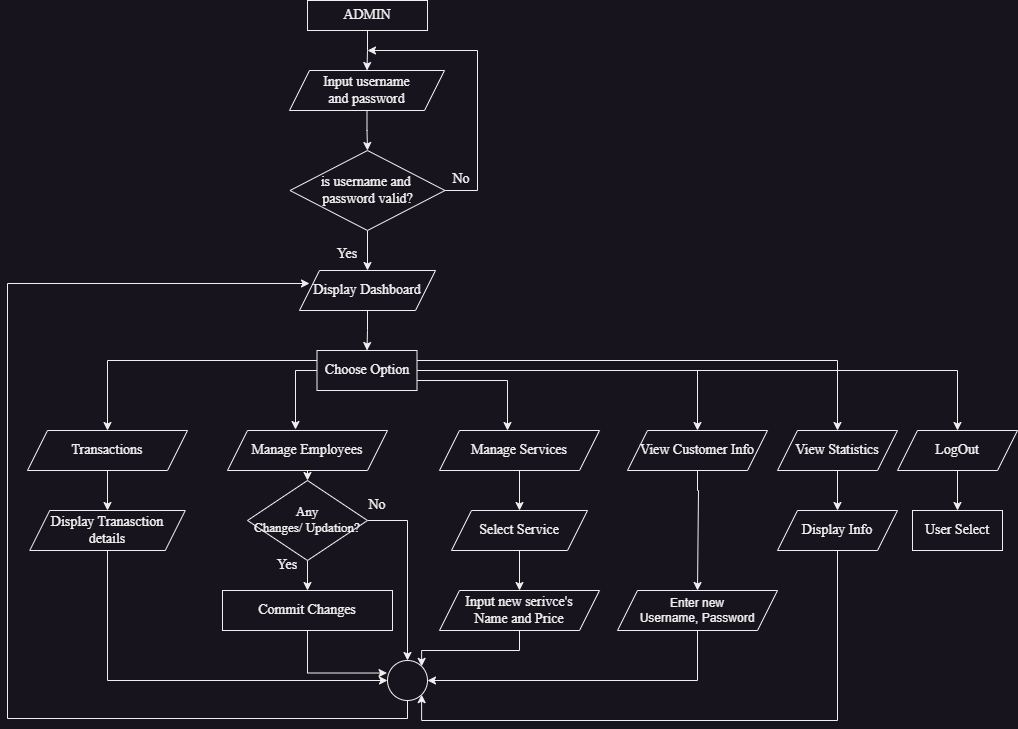

The diagram above was exported from draw.io. Its source (the exported page's mxGraphModel, read from the mxfile embedded in the PNG):
<mxGraphModel dx="1434" dy="836" grid="1" gridSize="10" guides="1" tooltips="1" connect="1" arrows="1" fold="1" page="1" pageScale="1" pageWidth="3300" pageHeight="4681" math="0" shadow="0">
  <root>
    <mxCell id="0" />
    <mxCell id="1" parent="0" />
    <mxCell id="QfiI2V1s3sk60cVQoeYj-17" style="edgeStyle=orthogonalEdgeStyle;rounded=0;orthogonalLoop=1;jettySize=auto;html=1;exitX=0.5;exitY=1;exitDx=0;exitDy=0;" parent="1" source="QfiI2V1s3sk60cVQoeYj-1" target="QfiI2V1s3sk60cVQoeYj-11" edge="1">
      <mxGeometry relative="1" as="geometry" />
    </mxCell>
    <mxCell id="QfiI2V1s3sk60cVQoeYj-1" value="ADMIN" style="rounded=0;whiteSpace=wrap;html=1;strokeWidth=1;fontSize=14;fontStyle=0;fontFamily=Times New Roman;horizontal=1;" parent="1" vertex="1">
      <mxGeometry x="360" y="90" width="120" height="30" as="geometry" />
    </mxCell>
    <mxCell id="QfiI2V1s3sk60cVQoeYj-10" style="edgeStyle=orthogonalEdgeStyle;rounded=0;orthogonalLoop=1;jettySize=auto;html=1;exitX=0.5;exitY=1;exitDx=0;exitDy=0;entryX=0.5;entryY=0;entryDx=0;entryDy=0;strokeWidth=1;fontSize=14;fontStyle=0;fontFamily=Times New Roman;horizontal=1;" parent="1" source="QfiI2V1s3sk60cVQoeYj-11" target="QfiI2V1s3sk60cVQoeYj-13" edge="1">
      <mxGeometry relative="1" as="geometry" />
    </mxCell>
    <mxCell id="QfiI2V1s3sk60cVQoeYj-11" value="Input username&lt;br&gt;and password" style="shape=parallelogram;perimeter=parallelogramPerimeter;whiteSpace=wrap;html=1;fixedSize=1;strokeWidth=1;fontSize=14;fontStyle=0;fontFamily=Times New Roman;horizontal=1;" parent="1" vertex="1">
      <mxGeometry x="342" y="160" width="155" height="40" as="geometry" />
    </mxCell>
    <mxCell id="YCltPewqTMJePzviMtdK-2" style="edgeStyle=orthogonalEdgeStyle;rounded=0;orthogonalLoop=1;jettySize=auto;html=1;exitX=0.5;exitY=1;exitDx=0;exitDy=0;" parent="1" source="QfiI2V1s3sk60cVQoeYj-13" target="YCltPewqTMJePzviMtdK-1" edge="1">
      <mxGeometry relative="1" as="geometry" />
    </mxCell>
    <mxCell id="YCltPewqTMJePzviMtdK-51" style="edgeStyle=orthogonalEdgeStyle;rounded=0;orthogonalLoop=1;jettySize=auto;html=1;exitX=1;exitY=0.5;exitDx=0;exitDy=0;" parent="1" source="QfiI2V1s3sk60cVQoeYj-13" edge="1">
      <mxGeometry relative="1" as="geometry">
        <mxPoint x="420" y="140" as="targetPoint" />
        <Array as="points">
          <mxPoint x="530" y="280" />
          <mxPoint x="530" y="140" />
        </Array>
      </mxGeometry>
    </mxCell>
    <mxCell id="QfiI2V1s3sk60cVQoeYj-13" value="is username and&amp;nbsp;&lt;br&gt;password valid?" style="rhombus;whiteSpace=wrap;html=1;strokeWidth=1;fontSize=14;fontStyle=0;fontFamily=Times New Roman;horizontal=1;" parent="1" vertex="1">
      <mxGeometry x="342.5" y="240" width="155" height="80" as="geometry" />
    </mxCell>
    <mxCell id="QfiI2V1s3sk60cVQoeYj-15" value="&lt;span style=&quot;font-size: 14px;&quot;&gt;Yes&lt;/span&gt;" style="text;html=1;align=center;verticalAlign=middle;whiteSpace=wrap;rounded=0;fontSize=14;strokeWidth=1;fontStyle=0;fontFamily=Times New Roman;horizontal=1;" parent="1" vertex="1">
      <mxGeometry x="370" y="329" width="60" height="30" as="geometry" />
    </mxCell>
    <mxCell id="QfiI2V1s3sk60cVQoeYj-16" value="&lt;span style=&quot;font-size: 14px;&quot;&gt;No&lt;/span&gt;" style="text;html=1;align=center;verticalAlign=middle;whiteSpace=wrap;rounded=0;strokeWidth=1;fontSize=14;fontStyle=0;fontFamily=Times New Roman;horizontal=1;" parent="1" vertex="1">
      <mxGeometry x="484" y="254" width="60" height="30" as="geometry" />
    </mxCell>
    <mxCell id="YCltPewqTMJePzviMtdK-4" style="edgeStyle=orthogonalEdgeStyle;rounded=0;orthogonalLoop=1;jettySize=auto;html=1;exitX=0.5;exitY=1;exitDx=0;exitDy=0;entryX=0.5;entryY=0;entryDx=0;entryDy=0;" parent="1" source="YCltPewqTMJePzviMtdK-1" target="YCltPewqTMJePzviMtdK-3" edge="1">
      <mxGeometry relative="1" as="geometry" />
    </mxCell>
    <mxCell id="YCltPewqTMJePzviMtdK-1" value="Display Dashboard" style="shape=parallelogram;perimeter=parallelogramPerimeter;whiteSpace=wrap;html=1;fixedSize=1;strokeWidth=1;fontSize=14;fontStyle=0;fontFamily=Times New Roman;horizontal=1;" parent="1" vertex="1">
      <mxGeometry x="352" y="360" width="136" height="40" as="geometry" />
    </mxCell>
    <mxCell id="YCltPewqTMJePzviMtdK-40" style="edgeStyle=orthogonalEdgeStyle;rounded=0;orthogonalLoop=1;jettySize=auto;html=1;exitX=0;exitY=0.25;exitDx=0;exitDy=0;entryX=0.5;entryY=0;entryDx=0;entryDy=0;" parent="1" source="YCltPewqTMJePzviMtdK-3" target="YCltPewqTMJePzviMtdK-6" edge="1">
      <mxGeometry relative="1" as="geometry" />
    </mxCell>
    <mxCell id="YCltPewqTMJePzviMtdK-45" style="edgeStyle=orthogonalEdgeStyle;rounded=0;orthogonalLoop=1;jettySize=auto;html=1;exitX=0;exitY=0.5;exitDx=0;exitDy=0;entryX=0.425;entryY=-0.025;entryDx=0;entryDy=0;entryPerimeter=0;" parent="1" source="YCltPewqTMJePzviMtdK-3" target="YCltPewqTMJePzviMtdK-7" edge="1">
      <mxGeometry relative="1" as="geometry" />
    </mxCell>
    <mxCell id="YCltPewqTMJePzviMtdK-47" style="edgeStyle=orthogonalEdgeStyle;rounded=0;orthogonalLoop=1;jettySize=auto;html=1;exitX=0.25;exitY=1;exitDx=0;exitDy=0;" parent="1" source="YCltPewqTMJePzviMtdK-3" target="YCltPewqTMJePzviMtdK-8" edge="1">
      <mxGeometry relative="1" as="geometry">
        <Array as="points">
          <mxPoint x="393" y="470" />
          <mxPoint x="560" y="470" />
        </Array>
      </mxGeometry>
    </mxCell>
    <mxCell id="YCltPewqTMJePzviMtdK-48" style="edgeStyle=orthogonalEdgeStyle;rounded=0;orthogonalLoop=1;jettySize=auto;html=1;exitX=0.75;exitY=1;exitDx=0;exitDy=0;" parent="1" source="YCltPewqTMJePzviMtdK-3" target="YCltPewqTMJePzviMtdK-9" edge="1">
      <mxGeometry relative="1" as="geometry">
        <Array as="points">
          <mxPoint x="443" y="460" />
          <mxPoint x="750" y="460" />
        </Array>
      </mxGeometry>
    </mxCell>
    <mxCell id="YCltPewqTMJePzviMtdK-52" style="edgeStyle=orthogonalEdgeStyle;rounded=0;orthogonalLoop=1;jettySize=auto;html=1;exitX=1;exitY=0.25;exitDx=0;exitDy=0;entryX=0.5;entryY=0;entryDx=0;entryDy=0;" parent="1" source="YCltPewqTMJePzviMtdK-3" target="YCltPewqTMJePzviMtdK-10" edge="1">
      <mxGeometry relative="1" as="geometry" />
    </mxCell>
    <mxCell id="RTHwksLquGKTG-IykXzZ-7" style="edgeStyle=orthogonalEdgeStyle;rounded=0;orthogonalLoop=1;jettySize=auto;html=1;exitX=1;exitY=0.5;exitDx=0;exitDy=0;entryX=0.5;entryY=0;entryDx=0;entryDy=0;" parent="1" source="YCltPewqTMJePzviMtdK-3" target="RTHwksLquGKTG-IykXzZ-4" edge="1">
      <mxGeometry relative="1" as="geometry" />
    </mxCell>
    <mxCell id="YCltPewqTMJePzviMtdK-3" value="Choose Option" style="rounded=0;whiteSpace=wrap;html=1;strokeWidth=1;fontSize=14;fontStyle=0;fontFamily=Times New Roman;horizontal=1;" parent="1" vertex="1">
      <mxGeometry x="369.5" y="440" width="100" height="40" as="geometry" />
    </mxCell>
    <mxCell id="YCltPewqTMJePzviMtdK-6" value="Transactions" style="shape=parallelogram;perimeter=parallelogramPerimeter;whiteSpace=wrap;html=1;fixedSize=1;strokeWidth=1;fontSize=14;fontStyle=0;fontFamily=Times New Roman;horizontal=1;" parent="1" vertex="1">
      <mxGeometry x="80" y="520" width="160" height="40" as="geometry" />
    </mxCell>
    <mxCell id="YCltPewqTMJePzviMtdK-14" style="edgeStyle=orthogonalEdgeStyle;rounded=0;orthogonalLoop=1;jettySize=auto;html=1;exitX=0.5;exitY=1;exitDx=0;exitDy=0;entryX=0.5;entryY=0;entryDx=0;entryDy=0;entryPerimeter=0;" parent="1" source="YCltPewqTMJePzviMtdK-7" target="YCltPewqTMJePzviMtdK-13" edge="1">
      <mxGeometry relative="1" as="geometry" />
    </mxCell>
    <mxCell id="YCltPewqTMJePzviMtdK-7" value="Manage Employees" style="shape=parallelogram;perimeter=parallelogramPerimeter;whiteSpace=wrap;html=1;fixedSize=1;strokeWidth=1;fontSize=14;fontStyle=0;fontFamily=Times New Roman;horizontal=1;" parent="1" vertex="1">
      <mxGeometry x="280" y="520" width="160" height="40" as="geometry" />
    </mxCell>
    <mxCell id="YCltPewqTMJePzviMtdK-19" style="edgeStyle=orthogonalEdgeStyle;rounded=0;orthogonalLoop=1;jettySize=auto;html=1;exitX=0.5;exitY=1;exitDx=0;exitDy=0;" parent="1" source="YCltPewqTMJePzviMtdK-8" target="YCltPewqTMJePzviMtdK-18" edge="1">
      <mxGeometry relative="1" as="geometry" />
    </mxCell>
    <mxCell id="YCltPewqTMJePzviMtdK-8" value="Manage Services" style="shape=parallelogram;perimeter=parallelogramPerimeter;whiteSpace=wrap;html=1;fixedSize=1;strokeWidth=1;fontSize=14;fontStyle=0;fontFamily=Times New Roman;horizontal=1;" parent="1" vertex="1">
      <mxGeometry x="492" y="520" width="160" height="40" as="geometry" />
    </mxCell>
    <mxCell id="YCltPewqTMJePzviMtdK-25" style="edgeStyle=orthogonalEdgeStyle;rounded=0;orthogonalLoop=1;jettySize=auto;html=1;exitX=0.5;exitY=1;exitDx=0;exitDy=0;entryX=0.5;entryY=0;entryDx=0;entryDy=0;" parent="1" source="YCltPewqTMJePzviMtdK-9" target="YCltPewqTMJePzviMtdK-37" edge="1">
      <mxGeometry relative="1" as="geometry">
        <mxPoint x="750" y="600" as="targetPoint" />
        <Array as="points">
          <mxPoint x="750" y="580" />
          <mxPoint x="751" y="680" />
        </Array>
      </mxGeometry>
    </mxCell>
    <mxCell id="YCltPewqTMJePzviMtdK-9" value="View Customer Info" style="shape=parallelogram;perimeter=parallelogramPerimeter;whiteSpace=wrap;html=1;fixedSize=1;strokeWidth=1;fontSize=14;fontStyle=0;fontFamily=Times New Roman;horizontal=1;" parent="1" vertex="1">
      <mxGeometry x="680" y="520" width="140" height="40" as="geometry" />
    </mxCell>
    <mxCell id="RTHwksLquGKTG-IykXzZ-2" value="" style="edgeStyle=orthogonalEdgeStyle;rounded=0;orthogonalLoop=1;jettySize=auto;html=1;" parent="1" source="YCltPewqTMJePzviMtdK-10" target="RTHwksLquGKTG-IykXzZ-1" edge="1">
      <mxGeometry relative="1" as="geometry" />
    </mxCell>
    <mxCell id="YCltPewqTMJePzviMtdK-10" value="View Statistics" style="shape=parallelogram;perimeter=parallelogramPerimeter;whiteSpace=wrap;html=1;fixedSize=1;strokeWidth=1;fontSize=14;fontStyle=0;fontFamily=Times New Roman;horizontal=1;" parent="1" vertex="1">
      <mxGeometry x="830" y="520" width="120" height="40" as="geometry" />
    </mxCell>
    <mxCell id="YCltPewqTMJePzviMtdK-12" style="edgeStyle=orthogonalEdgeStyle;rounded=0;orthogonalLoop=1;jettySize=auto;html=1;entryX=0.5;entryY=0;entryDx=0;entryDy=0;" parent="1" source="YCltPewqTMJePzviMtdK-6" target="YCltPewqTMJePzviMtdK-11" edge="1">
      <mxGeometry relative="1" as="geometry" />
    </mxCell>
    <mxCell id="YCltPewqTMJePzviMtdK-31" style="edgeStyle=orthogonalEdgeStyle;rounded=0;orthogonalLoop=1;jettySize=auto;html=1;exitX=0.5;exitY=1;exitDx=0;exitDy=0;entryX=0;entryY=0.5;entryDx=0;entryDy=0;" parent="1" source="YCltPewqTMJePzviMtdK-11" target="YCltPewqTMJePzviMtdK-30" edge="1">
      <mxGeometry relative="1" as="geometry" />
    </mxCell>
    <mxCell id="YCltPewqTMJePzviMtdK-11" value="Display Tranasction&lt;br style=&quot;font-size: 14px;&quot;&gt;details" style="shape=parallelogram;perimeter=parallelogramPerimeter;whiteSpace=wrap;html=1;fixedSize=1;strokeWidth=1;fontSize=14;fontStyle=0;fontFamily=Times New Roman;horizontal=1;" parent="1" vertex="1">
      <mxGeometry x="82.25" y="600" width="155.5" height="40" as="geometry" />
    </mxCell>
    <mxCell id="YCltPewqTMJePzviMtdK-22" style="edgeStyle=orthogonalEdgeStyle;rounded=0;orthogonalLoop=1;jettySize=auto;html=1;exitX=0.5;exitY=1;exitDx=0;exitDy=0;exitPerimeter=0;" parent="1" source="YCltPewqTMJePzviMtdK-13" target="YCltPewqTMJePzviMtdK-15" edge="1">
      <mxGeometry relative="1" as="geometry" />
    </mxCell>
    <mxCell id="YCltPewqTMJePzviMtdK-34" style="edgeStyle=orthogonalEdgeStyle;rounded=0;orthogonalLoop=1;jettySize=auto;html=1;exitX=1;exitY=0.5;exitDx=0;exitDy=0;exitPerimeter=0;entryX=0.5;entryY=0;entryDx=0;entryDy=0;" parent="1" source="YCltPewqTMJePzviMtdK-13" target="YCltPewqTMJePzviMtdK-30" edge="1">
      <mxGeometry relative="1" as="geometry">
        <mxPoint x="470" y="750" as="targetPoint" />
      </mxGeometry>
    </mxCell>
    <mxCell id="YCltPewqTMJePzviMtdK-13" value="&lt;div style=&quot;font-size: 13px;&quot;&gt;&lt;font style=&quot;font-size: 13px;&quot;&gt;Any&lt;/font&gt;&lt;/div&gt;&lt;font style=&quot;font-size: 13px;&quot;&gt;Changes/ Updation?&lt;/font&gt;" style="strokeWidth=1;html=1;shape=mxgraph.flowchart.decision;whiteSpace=wrap;fontSize=14;fontStyle=0;fontFamily=Times New Roman;horizontal=1;align=center;" parent="1" vertex="1">
      <mxGeometry x="300" y="570" width="120" height="80" as="geometry" />
    </mxCell>
    <mxCell id="YCltPewqTMJePzviMtdK-32" style="edgeStyle=orthogonalEdgeStyle;rounded=0;orthogonalLoop=1;jettySize=auto;html=1;exitX=0.5;exitY=1;exitDx=0;exitDy=0;entryX=-0.012;entryY=0.313;entryDx=0;entryDy=0;entryPerimeter=0;" parent="1" source="YCltPewqTMJePzviMtdK-15" target="YCltPewqTMJePzviMtdK-30" edge="1">
      <mxGeometry relative="1" as="geometry" />
    </mxCell>
    <mxCell id="YCltPewqTMJePzviMtdK-15" value="Commit Changes" style="whiteSpace=wrap;html=1;strokeWidth=1;fontSize=14;fontStyle=0;fontFamily=Times New Roman;horizontal=1;" parent="1" vertex="1">
      <mxGeometry x="275" y="680" width="170" height="40" as="geometry" />
    </mxCell>
    <mxCell id="YCltPewqTMJePzviMtdK-21" value="" style="edgeStyle=orthogonalEdgeStyle;rounded=0;orthogonalLoop=1;jettySize=auto;html=1;" parent="1" source="YCltPewqTMJePzviMtdK-18" target="YCltPewqTMJePzviMtdK-20" edge="1">
      <mxGeometry relative="1" as="geometry" />
    </mxCell>
    <mxCell id="YCltPewqTMJePzviMtdK-18" value="Select Service" style="shape=parallelogram;perimeter=parallelogramPerimeter;whiteSpace=wrap;html=1;fixedSize=1;strokeWidth=1;fontSize=14;fontStyle=0;fontFamily=Times New Roman;horizontal=1;" parent="1" vertex="1">
      <mxGeometry x="504" y="600" width="136" height="40" as="geometry" />
    </mxCell>
    <mxCell id="YCltPewqTMJePzviMtdK-35" style="edgeStyle=orthogonalEdgeStyle;rounded=0;orthogonalLoop=1;jettySize=auto;html=1;exitX=0.5;exitY=1;exitDx=0;exitDy=0;entryX=1;entryY=0;entryDx=0;entryDy=0;" parent="1" source="YCltPewqTMJePzviMtdK-20" target="YCltPewqTMJePzviMtdK-30" edge="1">
      <mxGeometry relative="1" as="geometry" />
    </mxCell>
    <mxCell id="YCltPewqTMJePzviMtdK-20" value="Input new serivce's&lt;br&gt;Name and Price" style="shape=parallelogram;perimeter=parallelogramPerimeter;whiteSpace=wrap;html=1;fixedSize=1;strokeWidth=1;fontSize=14;fontStyle=0;fontFamily=Times New Roman;horizontal=1;" parent="1" vertex="1">
      <mxGeometry x="492" y="680" width="160" height="40" as="geometry" />
    </mxCell>
    <mxCell id="YCltPewqTMJePzviMtdK-28" value="&lt;span style=&quot;font-size: 14px;&quot;&gt;Yes&lt;/span&gt;" style="text;html=1;align=center;verticalAlign=middle;whiteSpace=wrap;rounded=0;fontSize=14;strokeWidth=1;fontStyle=0;fontFamily=Times New Roman;horizontal=1;" parent="1" vertex="1">
      <mxGeometry x="310" y="640" width="60" height="30" as="geometry" />
    </mxCell>
    <mxCell id="YCltPewqTMJePzviMtdK-29" value="&lt;span style=&quot;font-size: 14px;&quot;&gt;No&lt;/span&gt;" style="text;html=1;align=center;verticalAlign=middle;whiteSpace=wrap;rounded=0;strokeWidth=1;fontSize=14;fontStyle=0;fontFamily=Times New Roman;horizontal=1;" parent="1" vertex="1">
      <mxGeometry x="400" y="580" width="60" height="30" as="geometry" />
    </mxCell>
    <mxCell id="YCltPewqTMJePzviMtdK-50" style="edgeStyle=orthogonalEdgeStyle;rounded=0;orthogonalLoop=1;jettySize=auto;html=1;exitX=0.5;exitY=1;exitDx=0;exitDy=0;entryX=0;entryY=0.5;entryDx=0;entryDy=0;" parent="1" edge="1">
      <mxGeometry relative="1" as="geometry">
        <mxPoint x="460" y="788" as="sourcePoint" />
        <mxPoint x="362" y="373" as="targetPoint" />
        <Array as="points">
          <mxPoint x="460" y="808" />
          <mxPoint x="60" y="808" />
          <mxPoint x="60" y="373" />
        </Array>
      </mxGeometry>
    </mxCell>
    <mxCell id="YCltPewqTMJePzviMtdK-30" value="" style="ellipse;whiteSpace=wrap;html=1;aspect=fixed;" parent="1" vertex="1">
      <mxGeometry x="440" y="750" width="40" height="40" as="geometry" />
    </mxCell>
    <mxCell id="YCltPewqTMJePzviMtdK-39" style="edgeStyle=orthogonalEdgeStyle;rounded=0;orthogonalLoop=1;jettySize=auto;html=1;exitX=0.5;exitY=1;exitDx=0;exitDy=0;entryX=1;entryY=0.5;entryDx=0;entryDy=0;" parent="1" source="YCltPewqTMJePzviMtdK-37" target="YCltPewqTMJePzviMtdK-30" edge="1">
      <mxGeometry relative="1" as="geometry" />
    </mxCell>
    <mxCell id="YCltPewqTMJePzviMtdK-37" value="Enter new &lt;br&gt;Username, Password" style="shape=parallelogram;perimeter=parallelogramPerimeter;whiteSpace=wrap;html=1;fixedSize=1;" parent="1" vertex="1">
      <mxGeometry x="670" y="680" width="160" height="40" as="geometry" />
    </mxCell>
    <mxCell id="RTHwksLquGKTG-IykXzZ-3" style="edgeStyle=orthogonalEdgeStyle;rounded=0;orthogonalLoop=1;jettySize=auto;html=1;entryX=1;entryY=1;entryDx=0;entryDy=0;" parent="1" source="RTHwksLquGKTG-IykXzZ-1" target="YCltPewqTMJePzviMtdK-30" edge="1">
      <mxGeometry relative="1" as="geometry">
        <Array as="points">
          <mxPoint x="890" y="810" />
          <mxPoint x="474" y="810" />
        </Array>
      </mxGeometry>
    </mxCell>
    <mxCell id="RTHwksLquGKTG-IykXzZ-1" value="Display Info" style="shape=parallelogram;perimeter=parallelogramPerimeter;whiteSpace=wrap;html=1;fixedSize=1;strokeWidth=1;fontSize=14;fontStyle=0;fontFamily=Times New Roman;horizontal=1;" parent="1" vertex="1">
      <mxGeometry x="830" y="600" width="120" height="40" as="geometry" />
    </mxCell>
    <mxCell id="RTHwksLquGKTG-IykXzZ-6" style="edgeStyle=orthogonalEdgeStyle;rounded=0;orthogonalLoop=1;jettySize=auto;html=1;exitX=0.5;exitY=1;exitDx=0;exitDy=0;entryX=0.5;entryY=0;entryDx=0;entryDy=0;" parent="1" source="RTHwksLquGKTG-IykXzZ-4" target="RTHwksLquGKTG-IykXzZ-5" edge="1">
      <mxGeometry relative="1" as="geometry" />
    </mxCell>
    <mxCell id="RTHwksLquGKTG-IykXzZ-4" value="LogOut" style="shape=parallelogram;perimeter=parallelogramPerimeter;whiteSpace=wrap;html=1;fixedSize=1;strokeWidth=1;fontSize=14;fontStyle=0;fontFamily=Times New Roman;horizontal=1;" parent="1" vertex="1">
      <mxGeometry x="950" y="520" width="120" height="40" as="geometry" />
    </mxCell>
    <mxCell id="RTHwksLquGKTG-IykXzZ-5" value="User Select" style="whiteSpace=wrap;html=1;strokeWidth=1;fontSize=14;fontStyle=0;fontFamily=Times New Roman;horizontal=1;" parent="1" vertex="1">
      <mxGeometry x="965" y="600" width="90" height="40" as="geometry" />
    </mxCell>
  </root>
</mxGraphModel>